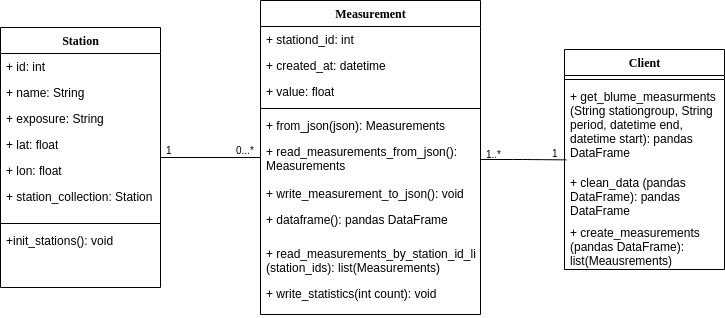

The diagram above was exported from draw.io. Its source (the exported page's mxGraphModel, read from the mxfile embedded in the PNG):
<mxGraphModel dx="1646" dy="790" grid="1" gridSize="10" guides="1" tooltips="1" connect="1" arrows="1" fold="1" page="1" pageScale="1" pageWidth="1100" pageHeight="850" background="#ffffff" math="0" shadow="0">
  <root>
    <mxCell id="0" />
    <mxCell id="1" parent="0" />
    <mxCell id="78961159f06e98e8-17" value="Measurement" style="swimlane;html=1;fontStyle=1;align=center;verticalAlign=top;childLayout=stackLayout;horizontal=1;startSize=26;horizontalStack=0;resizeParent=1;resizeLast=0;collapsible=1;marginBottom=0;swimlaneFillColor=#ffffff;rounded=0;shadow=0;comic=0;labelBackgroundColor=none;strokeWidth=1;fillColor=none;fontFamily=Verdana;fontSize=12" parent="1" vertex="1">
      <mxGeometry x="420" y="510" width="220" height="314" as="geometry" />
    </mxCell>
    <mxCell id="78961159f06e98e8-21" value="+ stationd_id: int" style="text;html=1;strokeColor=none;fillColor=none;align=left;verticalAlign=top;spacingLeft=4;spacingRight=4;whiteSpace=wrap;overflow=hidden;rotatable=0;points=[[0,0.5],[1,0.5]];portConstraint=eastwest;" parent="78961159f06e98e8-17" vertex="1">
      <mxGeometry y="26" width="220" height="26" as="geometry" />
    </mxCell>
    <mxCell id="78961159f06e98e8-23" value="+ created_at: datetime" style="text;html=1;strokeColor=none;fillColor=none;align=left;verticalAlign=top;spacingLeft=4;spacingRight=4;whiteSpace=wrap;overflow=hidden;rotatable=0;points=[[0,0.5],[1,0.5]];portConstraint=eastwest;" parent="78961159f06e98e8-17" vertex="1">
      <mxGeometry y="52" width="220" height="26" as="geometry" />
    </mxCell>
    <mxCell id="78961159f06e98e8-25" value="+ value: float" style="text;html=1;strokeColor=none;fillColor=none;align=left;verticalAlign=top;spacingLeft=4;spacingRight=4;whiteSpace=wrap;overflow=hidden;rotatable=0;points=[[0,0.5],[1,0.5]];portConstraint=eastwest;" parent="78961159f06e98e8-17" vertex="1">
      <mxGeometry y="78" width="220" height="26" as="geometry" />
    </mxCell>
    <mxCell id="78961159f06e98e8-19" value="" style="line;html=1;strokeWidth=1;fillColor=none;align=left;verticalAlign=middle;spacingTop=-1;spacingLeft=3;spacingRight=3;rotatable=0;labelPosition=right;points=[];portConstraint=eastwest;" parent="78961159f06e98e8-17" vertex="1">
      <mxGeometry y="104" width="220" height="8" as="geometry" />
    </mxCell>
    <mxCell id="78961159f06e98e8-24" value="+ from_json(json): Measurements" style="text;html=1;strokeColor=none;fillColor=none;align=left;verticalAlign=top;spacingLeft=4;spacingRight=4;whiteSpace=wrap;overflow=hidden;rotatable=0;points=[[0,0.5],[1,0.5]];portConstraint=eastwest;" parent="78961159f06e98e8-17" vertex="1">
      <mxGeometry y="112" width="220" height="26" as="geometry" />
    </mxCell>
    <mxCell id="78961159f06e98e8-26" value="+&amp;nbsp;read_measurements_from_json(): Measurements" style="text;html=1;strokeColor=none;fillColor=none;align=left;verticalAlign=top;spacingLeft=4;spacingRight=4;whiteSpace=wrap;overflow=hidden;rotatable=0;points=[[0,0.5],[1,0.5]];portConstraint=eastwest;" parent="78961159f06e98e8-17" vertex="1">
      <mxGeometry y="138" width="220" height="42" as="geometry" />
    </mxCell>
    <mxCell id="78961159f06e98e8-20" value="+&amp;nbsp;write_measurement_to_json(): void" style="text;html=1;strokeColor=none;fillColor=none;align=left;verticalAlign=top;spacingLeft=4;spacingRight=4;whiteSpace=wrap;overflow=hidden;rotatable=0;points=[[0,0.5],[1,0.5]];portConstraint=eastwest;" parent="78961159f06e98e8-17" vertex="1">
      <mxGeometry y="180" width="220" height="26" as="geometry" />
    </mxCell>
    <mxCell id="m7aeLnXEsk6RZPx-a9-2-4" value="+&amp;nbsp;dataframe(): pandas DataFrame" style="text;html=1;strokeColor=none;fillColor=none;align=left;verticalAlign=top;spacingLeft=4;spacingRight=4;whiteSpace=wrap;overflow=hidden;rotatable=0;points=[[0,0.5],[1,0.5]];portConstraint=eastwest;" parent="78961159f06e98e8-17" vertex="1">
      <mxGeometry y="206" width="220" height="34" as="geometry" />
    </mxCell>
    <mxCell id="m7aeLnXEsk6RZPx-a9-2-5" value="+&amp;nbsp;read_measurements_by_station_id_list (station_ids): list(Measurements)" style="text;html=1;strokeColor=none;fillColor=none;align=left;verticalAlign=top;spacingLeft=4;spacingRight=4;whiteSpace=wrap;overflow=hidden;rotatable=0;points=[[0,0.5],[1,0.5]];portConstraint=eastwest;" parent="78961159f06e98e8-17" vertex="1">
      <mxGeometry y="240" width="220" height="40" as="geometry" />
    </mxCell>
    <mxCell id="m7aeLnXEsk6RZPx-a9-2-9" value="+&amp;nbsp;write_statistics(int count): void" style="text;html=1;strokeColor=none;fillColor=none;align=left;verticalAlign=top;spacingLeft=4;spacingRight=4;whiteSpace=wrap;overflow=hidden;rotatable=0;points=[[0,0.5],[1,0.5]];portConstraint=eastwest;" parent="78961159f06e98e8-17" vertex="1">
      <mxGeometry y="280" width="220" height="34" as="geometry" />
    </mxCell>
    <mxCell id="78961159f06e98e8-43" value="Client" style="swimlane;html=1;fontStyle=1;align=center;verticalAlign=top;childLayout=stackLayout;horizontal=1;startSize=26;horizontalStack=0;resizeParent=1;resizeLast=0;collapsible=1;marginBottom=0;swimlaneFillColor=#ffffff;rounded=0;shadow=0;comic=0;labelBackgroundColor=none;strokeWidth=1;fillColor=none;fontFamily=Verdana;fontSize=12" parent="1" vertex="1">
      <mxGeometry x="724" y="559" width="160" height="220" as="geometry" />
    </mxCell>
    <mxCell id="78961159f06e98e8-51" value="" style="line;html=1;strokeWidth=1;fillColor=none;align=left;verticalAlign=middle;spacingTop=-1;spacingLeft=3;spacingRight=3;rotatable=0;labelPosition=right;points=[];portConstraint=eastwest;" parent="78961159f06e98e8-43" vertex="1">
      <mxGeometry y="26" width="160" height="8" as="geometry" />
    </mxCell>
    <mxCell id="m7aeLnXEsk6RZPx-a9-2-17" value="+&amp;nbsp;get_blume_measurments (String stationgroup, String period, datetime end, datetime start): pandas DataFrame" style="text;html=1;strokeColor=none;fillColor=none;align=left;verticalAlign=top;spacingLeft=4;spacingRight=4;whiteSpace=wrap;overflow=hidden;rotatable=0;points=[[0,0.5],[1,0.5]];portConstraint=eastwest;" parent="78961159f06e98e8-43" vertex="1">
      <mxGeometry y="34" width="160" height="86" as="geometry" />
    </mxCell>
    <mxCell id="EC1A0_Gm8GNHpUY6xmIY-2" value="+&amp;nbsp;clean_data (pandas DataFrame): pandas DataFrame" style="text;html=1;strokeColor=none;fillColor=none;align=left;verticalAlign=top;spacingLeft=4;spacingRight=4;whiteSpace=wrap;overflow=hidden;rotatable=0;points=[[0,0.5],[1,0.5]];portConstraint=eastwest;" vertex="1" parent="78961159f06e98e8-43">
      <mxGeometry y="120" width="160" height="50" as="geometry" />
    </mxCell>
    <mxCell id="EC1A0_Gm8GNHpUY6xmIY-3" value="+ create_measurements (pandas DataFrame): list(Meausrements)" style="text;html=1;strokeColor=none;fillColor=none;align=left;verticalAlign=top;spacingLeft=4;spacingRight=4;whiteSpace=wrap;overflow=hidden;rotatable=0;points=[[0,0.5],[1,0.5]];portConstraint=eastwest;" vertex="1" parent="78961159f06e98e8-43">
      <mxGeometry y="170" width="160" height="50" as="geometry" />
    </mxCell>
    <mxCell id="78961159f06e98e8-69" value="Station" style="swimlane;html=1;fontStyle=1;align=center;verticalAlign=top;childLayout=stackLayout;horizontal=1;startSize=26;horizontalStack=0;resizeParent=1;resizeLast=0;collapsible=1;marginBottom=0;swimlaneFillColor=#ffffff;rounded=0;shadow=0;comic=0;labelBackgroundColor=none;strokeWidth=1;fillColor=none;fontFamily=Verdana;fontSize=12" parent="1" vertex="1">
      <mxGeometry x="160" y="537" width="160" height="260" as="geometry" />
    </mxCell>
    <mxCell id="78961159f06e98e8-74" value="+ id: int" style="text;html=1;strokeColor=none;fillColor=none;align=left;verticalAlign=top;spacingLeft=4;spacingRight=4;whiteSpace=wrap;overflow=hidden;rotatable=0;points=[[0,0.5],[1,0.5]];portConstraint=eastwest;" parent="78961159f06e98e8-69" vertex="1">
      <mxGeometry y="26" width="160" height="26" as="geometry" />
    </mxCell>
    <mxCell id="78961159f06e98e8-75" value="+ name: String" style="text;html=1;strokeColor=none;fillColor=none;align=left;verticalAlign=top;spacingLeft=4;spacingRight=4;whiteSpace=wrap;overflow=hidden;rotatable=0;points=[[0,0.5],[1,0.5]];portConstraint=eastwest;" parent="78961159f06e98e8-69" vertex="1">
      <mxGeometry y="52" width="160" height="26" as="geometry" />
    </mxCell>
    <mxCell id="78961159f06e98e8-76" value="+ exposure: String" style="text;html=1;strokeColor=none;fillColor=none;align=left;verticalAlign=top;spacingLeft=4;spacingRight=4;whiteSpace=wrap;overflow=hidden;rotatable=0;points=[[0,0.5],[1,0.5]];portConstraint=eastwest;" parent="78961159f06e98e8-69" vertex="1">
      <mxGeometry y="78" width="160" height="26" as="geometry" />
    </mxCell>
    <mxCell id="m7aeLnXEsk6RZPx-a9-2-1" value="+ lat: float" style="text;html=1;strokeColor=none;fillColor=none;align=left;verticalAlign=top;spacingLeft=4;spacingRight=4;whiteSpace=wrap;overflow=hidden;rotatable=0;points=[[0,0.5],[1,0.5]];portConstraint=eastwest;" parent="78961159f06e98e8-69" vertex="1">
      <mxGeometry y="104" width="160" height="26" as="geometry" />
    </mxCell>
    <mxCell id="78961159f06e98e8-91" value="+ lon: float" style="text;html=1;strokeColor=none;fillColor=none;align=left;verticalAlign=top;spacingLeft=4;spacingRight=4;whiteSpace=wrap;overflow=hidden;rotatable=0;points=[[0,0.5],[1,0.5]];portConstraint=eastwest;" parent="78961159f06e98e8-69" vertex="1">
      <mxGeometry y="130" width="160" height="26" as="geometry" />
    </mxCell>
    <mxCell id="m7aeLnXEsk6RZPx-a9-2-3" value="+ station_collection: Station" style="text;html=1;strokeColor=none;fillColor=none;align=left;verticalAlign=top;spacingLeft=4;spacingRight=4;whiteSpace=wrap;overflow=hidden;rotatable=0;points=[[0,0.5],[1,0.5]];portConstraint=eastwest;" parent="78961159f06e98e8-69" vertex="1">
      <mxGeometry y="156" width="160" height="36" as="geometry" />
    </mxCell>
    <mxCell id="78961159f06e98e8-77" value="" style="line;html=1;strokeWidth=1;fillColor=none;align=left;verticalAlign=middle;spacingTop=-1;spacingLeft=3;spacingRight=3;rotatable=0;labelPosition=right;points=[];portConstraint=eastwest;" parent="78961159f06e98e8-69" vertex="1">
      <mxGeometry y="192" width="160" height="8" as="geometry" />
    </mxCell>
    <mxCell id="m7aeLnXEsk6RZPx-a9-2-19" value="+init_stations(): void" style="text;html=1;strokeColor=none;fillColor=none;align=left;verticalAlign=top;spacingLeft=4;spacingRight=4;whiteSpace=wrap;overflow=hidden;rotatable=0;points=[[0,0.5],[1,0.5]];portConstraint=eastwest;" parent="78961159f06e98e8-69" vertex="1">
      <mxGeometry y="200" width="160" height="60" as="geometry" />
    </mxCell>
    <mxCell id="m7aeLnXEsk6RZPx-a9-2-39" value="" style="endArrow=none;html=1;edgeStyle=orthogonalEdgeStyle;" parent="1" source="78961159f06e98e8-69" target="78961159f06e98e8-17" edge="1">
      <mxGeometry relative="1" as="geometry">
        <mxPoint x="50" y="850" as="sourcePoint" />
        <mxPoint x="210" y="850" as="targetPoint" />
      </mxGeometry>
    </mxCell>
    <mxCell id="m7aeLnXEsk6RZPx-a9-2-40" value="1" style="resizable=0;html=1;align=left;verticalAlign=bottom;labelBackgroundColor=#ffffff;fontSize=10;" parent="m7aeLnXEsk6RZPx-a9-2-39" connectable="0" vertex="1">
      <mxGeometry x="-1" relative="1" as="geometry">
        <mxPoint x="390" y="3" as="offset" />
      </mxGeometry>
    </mxCell>
    <mxCell id="m7aeLnXEsk6RZPx-a9-2-42" value="1..*" style="resizable=0;html=1;align=left;verticalAlign=bottom;labelBackgroundColor=#ffffff;fontSize=10;" parent="1" connectable="0" vertex="1">
      <mxGeometry x="651" y="731.5" as="geometry">
        <mxPoint x="-7" y="-61" as="offset" />
      </mxGeometry>
    </mxCell>
    <mxCell id="EC1A0_Gm8GNHpUY6xmIY-7" value="" style="endArrow=none;html=1;edgeStyle=orthogonalEdgeStyle;entryX=0.011;entryY=0.888;entryDx=0;entryDy=0;entryPerimeter=0;exitX=1;exitY=0.5;exitDx=0;exitDy=0;" edge="1" parent="1" source="78961159f06e98e8-26" target="m7aeLnXEsk6RZPx-a9-2-17">
      <mxGeometry relative="1" as="geometry">
        <mxPoint x="636" y="669" as="sourcePoint" />
        <mxPoint x="650" y="677" as="targetPoint" />
      </mxGeometry>
    </mxCell>
    <mxCell id="EC1A0_Gm8GNHpUY6xmIY-9" value="1" style="resizable=0;html=1;align=left;verticalAlign=bottom;labelBackgroundColor=#ffffff;fontSize=10;" connectable="0" vertex="1" parent="1">
      <mxGeometry x="-66" y="664" as="geometry">
        <mxPoint x="390" y="3" as="offset" />
      </mxGeometry>
    </mxCell>
    <mxCell id="EC1A0_Gm8GNHpUY6xmIY-10" value="0...*" style="resizable=0;html=1;align=left;verticalAlign=bottom;labelBackgroundColor=#ffffff;fontSize=10;" connectable="0" vertex="1" parent="1">
      <mxGeometry x="4" y="664" as="geometry">
        <mxPoint x="390" y="3" as="offset" />
      </mxGeometry>
    </mxCell>
  </root>
</mxGraphModel>